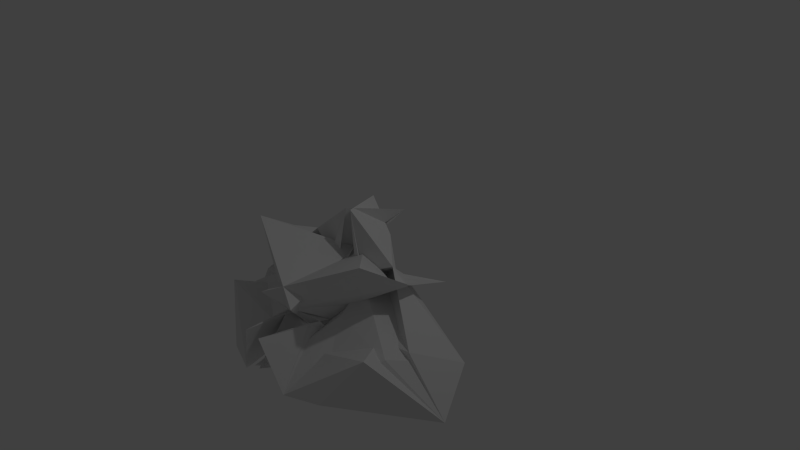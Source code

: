 # Source: blob2.blend  (saved by Blender 2.73.0; exported with 4.5.12 LTS)
import bpy
from mathutils import Matrix  # noqa: F401  (used for matrix-valued properties, if any)

bpy.ops.wm.read_factory_settings(use_empty=True)
scene = bpy.context.scene
scene.name = 'Scene'

# ---- collections
col_collection_1 = bpy.data.collections.new('Collection 1'); scene.collection.children.link(col_collection_1)

# ---- world
world_world = bpy.data.worlds.new('World'); scene.world = world_world
world_world.color = (0.05088, 0.05088, 0.05088)
world_world.use_sun_shadow = False
world_world.sun_shadow_jitter_overblur = 0.0
world_world.cycles.sampling_method = 'MANUAL'
world_world.cycles.sample_map_resolution = 256

# ---- cameras
cam_camera = bpy.data.cameras.new('Camera')
cam_camera.clip_end = 100.0
cam_camera.lens = 35.0
cam_camera.sensor_width = 32.0
cam_camera.sensor_height = 18.0
cam_camera.ortho_scale = 7.314
cam_camera.dof.focus_distance = 0.0
cam_camera.dof.aperture_fstop = 128.0

# ---- lights
light_lamp = bpy.data.lights.new('Lamp', 'POINT')
light_lamp.transmission_factor = 0.0
light_lamp.cutoff_distance = 30.0
light_lamp.energy = 100.0
light_lamp.shadow_buffer_clip_start = 1.001
light_lamp.shadow_soft_size = 0.1
light_lamp.shadow_maximum_resolution = 0.006
light_lamp.use_absolute_resolution = True
light_lamp.cycles.use_multiple_importance_sampling = False

# ---- meshes
me_icosphere_001 = bpy.data.meshes.new('Icosphere.001')
me_icosphere_001.from_pydata([(0.0293, -0.9082, -0.349), (0.3096, -1.915, -0.3443), (0.3789, -1.383, -0.203), (-0.5633, 0.3101, -0.1263), (-1.251, -0.06399, -0.8096), (-0.8506, -1.308, -0.3851), (-0.149, -0.6454, -1.058), (-0.2229, -0.4107, 0.141), (0.3966, -0.3869, 0.7693), (-0.1594, -0.3476, -0.2893), (0.4826, -1.89, -0.8241), (0.1144, -0.4416, -0.2774), (0.04579, -0.7276, -0.278), (0.1902, -1.29, -0.5964), (0.2043, -0.9145, -0.4766), (0.05943, -1.804, -1.077), (-0.4143, -1.637, -1.055), (0.03008, -0.5072, -0.03758), (-0.673, -0.4108, 0.164), (-0.8384, -0.9744, -0.5282), (-0.08218, 0.04969, -0.1065), (-1.464, -0.6178, -1.275), (0.2267, -1.248, -0.4001), (0.2178, -1.252, -0.7846), (0.7302, -1.546, -0.04846), (0.1875, -1.107, -0.4116), (-0.3852, -0.4213, 0.07177), (-0.5102, -1.033, 0.5748), (-0.2866, -0.3283, 0.2271), (0.2651, -0.4438, -0.04439), (-0.4783, -0.7453, -0.5313), (-0.9536, -0.703, -0.4968), (0.31, -0.8836, -1.316), (0.3512, -0.2378, 0.1639), (0.1048, -0.4811, -0.05962), (0.1282, 0.0237, 0.3845), (0.1711, -1.012, -0.6011), (-0.456, -0.6086, -0.7911), (0.05232, -1.234, -0.8742), (0.07874, -0.2523, -0.0215), (0.732, 0.2872, 0.6405), (0.206, -0.3567, -0.1086)], [], [(0, 13, 12), (1, 13, 15), (0, 12, 17), (0, 17, 19), (0, 19, 16), (1, 15, 22), (2, 14, 24), (3, 18, 26), (4, 20, 28), (5, 21, 30), (1, 22, 25), (2, 24, 27), (3, 26, 29), (4, 28, 31), (5, 30, 23), (6, 32, 37), (7, 33, 39), (8, 34, 40), (9, 35, 41), (10, 36, 38), (38, 41, 11), (38, 36, 41), (36, 9, 41), (41, 40, 11), (41, 35, 40), (35, 8, 40), (40, 39, 11), (40, 34, 39), (34, 7, 39), (39, 37, 11), (39, 33, 37), (33, 6, 37), (37, 38, 11), (37, 32, 38), (32, 10, 38), (23, 36, 10), (23, 30, 36), (30, 9, 36), (31, 35, 9), (31, 28, 35), (28, 8, 35), (29, 34, 8), (29, 26, 34), (26, 7, 34), (27, 33, 7), (27, 24, 33), (24, 6, 33), (25, 32, 6), (25, 22, 32), (22, 10, 32), (30, 31, 9), (30, 21, 31), (21, 4, 31), (28, 29, 8), (28, 20, 29), (20, 3, 29), (26, 27, 7), (26, 18, 27), (18, 2, 27), (24, 25, 6), (24, 14, 25), (14, 1, 25), (22, 23, 10), (22, 15, 23), (15, 5, 23), (16, 21, 5), (16, 19, 21), (19, 4, 21), (19, 20, 4), (19, 17, 20), (17, 3, 20), (17, 18, 3), (17, 12, 18), (12, 2, 18), (15, 16, 5), (15, 13, 16), (13, 0, 16), (12, 14, 2), (12, 13, 14), (13, 1, 14)])
me_icosphere_001.use_remesh_preserve_volume = False
me_icosphere_001.use_remesh_preserve_attributes = False
me_icosphere_001.use_mirror_vertex_groups = False
me_icosphere_001.update()
me_icosphere = bpy.data.meshes.new('Icosphere')
me_icosphere.from_pydata([(0.0293, -0.9082, -0.349), (0.3096, -1.915, -0.3443), (0.3789, -1.383, -0.203), (-0.5633, 0.3101, -0.1263), (-1.251, -0.06399, -0.8096), (-0.8506, -1.308, -0.3851), (-0.149, -0.6454, -1.058), (-0.2229, -0.4107, 0.141), (0.3966, -0.3869, 0.7693), (-0.1594, -0.3476, -0.2893), (0.4826, -1.89, -0.8241), (0.1144, -0.4416, -0.2774), (0.04579, -0.7276, -0.278), (0.1902, -1.29, -0.5964), (0.2043, -0.9145, -0.4766), (0.05943, -1.804, -1.077), (-0.4143, -1.637, -1.055), (0.03008, -0.5072, -0.03758), (-0.673, -0.4108, 0.164), (-0.8384, -0.9744, -0.5282), (-0.08218, 0.04969, -0.1065), (-1.464, -0.6178, -1.275), (0.2267, -1.248, -0.4001), (0.2178, -1.252, -0.7846), (0.7302, -1.546, -0.04846), (0.1875, -1.107, -0.4116), (-0.3852, -0.4213, 0.07177), (-0.5102, -1.033, 0.5748), (-0.2866, -0.3283, 0.2271), (0.2651, -0.4438, -0.04439), (-0.4783, -0.7453, -0.5313), (-0.9536, -0.703, -0.4968), (0.31, -0.8836, -1.316), (0.3512, -0.2378, 0.1639), (0.1048, -0.4811, -0.05962), (0.1282, 0.0237, 0.3845), (0.1711, -1.012, -0.6011), (-0.456, -0.6086, -0.7911), (0.05232, -1.234, -0.8742), (0.07874, -0.2523, -0.0215), (0.732, 0.2872, 0.6405), (0.206, -0.3567, -0.1086)], [], [(0, 13, 12), (1, 13, 15), (0, 12, 17), (0, 17, 19), (0, 19, 16), (1, 15, 22), (2, 14, 24), (3, 18, 26), (4, 20, 28), (5, 21, 30), (1, 22, 25), (2, 24, 27), (3, 26, 29), (4, 28, 31), (5, 30, 23), (6, 32, 37), (7, 33, 39), (8, 34, 40), (9, 35, 41), (10, 36, 38), (38, 41, 11), (38, 36, 41), (36, 9, 41), (41, 40, 11), (41, 35, 40), (35, 8, 40), (40, 39, 11), (40, 34, 39), (34, 7, 39), (39, 37, 11), (39, 33, 37), (33, 6, 37), (37, 38, 11), (37, 32, 38), (32, 10, 38), (23, 36, 10), (23, 30, 36), (30, 9, 36), (31, 35, 9), (31, 28, 35), (28, 8, 35), (29, 34, 8), (29, 26, 34), (26, 7, 34), (27, 33, 7), (27, 24, 33), (24, 6, 33), (25, 32, 6), (25, 22, 32), (22, 10, 32), (30, 31, 9), (30, 21, 31), (21, 4, 31), (28, 29, 8), (28, 20, 29), (20, 3, 29), (26, 27, 7), (26, 18, 27), (18, 2, 27), (24, 25, 6), (24, 14, 25), (14, 1, 25), (22, 23, 10), (22, 15, 23), (15, 5, 23), (16, 21, 5), (16, 19, 21), (19, 4, 21), (19, 20, 4), (19, 17, 20), (17, 3, 20), (17, 18, 3), (17, 12, 18), (12, 2, 18), (15, 16, 5), (15, 13, 16), (13, 0, 16), (12, 14, 2), (12, 13, 14), (13, 1, 14)])
me_icosphere.use_remesh_preserve_volume = False
me_icosphere.use_remesh_preserve_attributes = False
me_icosphere.use_mirror_vertex_groups = False
me_icosphere.update()

# ---- objects
ob_icosphere_001 = bpy.data.objects.new('Icosphere.001', me_icosphere_001)
ob_icosphere = bpy.data.objects.new('Icosphere', me_icosphere)
ob_lamp = bpy.data.objects.new('Lamp', light_lamp)
ob_camera = bpy.data.objects.new('Camera', cam_camera)

# ---- transforms, parenting, visibility, modifiers, constraints
ob_icosphere_001.location = (0.4286, 0.0, 0.0)
ob_icosphere_001.scale = (-1.0, 1.0, 1.0)
ob_icosphere_001.lineart.crease_threshold = 0.0
ob_icosphere.location = (-0.4455, 0.0, 0.0)
ob_icosphere.lineart.crease_threshold = 0.0
ob_lamp.location = (4.076, 1.005, 5.904)
ob_lamp.rotation_euler = (0.6503, 0.05522, 1.866)
ob_lamp.lock_rotations_4d = False
ob_lamp.empty_display_type = 'ARROWS'
ob_lamp.color = (0.0, 0.0, 0.0, 0.0)
ob_lamp.lineart.crease_threshold = 0.0
ob_camera.location = (7.481, -6.508, 5.344)
ob_camera.rotation_euler = (1.109, 0.01082, 0.8149)
ob_camera.lock_rotations_4d = False
ob_camera.empty_display_type = 'ARROWS'
ob_camera.color = (0.0, 0.0, 0.0, 0.0)
ob_camera.display_type = 'WIRE'
ob_camera.lineart.crease_threshold = 0.0

# ---- collection membership
col_collection_1.objects.link(ob_icosphere_001)
col_collection_1.objects.link(ob_icosphere)
col_collection_1.objects.link(ob_lamp)
col_collection_1.objects.link(ob_camera)

# ---- scene / render settings (as saved in the file)
scene.camera = ob_camera
scene.frame_start = 1; scene.frame_end = 250; scene.frame_set(1)
scene.render.engine = 'BLENDER_EEVEE_NEXT'
scene.render.resolution_percentage = 50
scene.render.dither_intensity = 0.0
scene.cycles.use_denoising = False
scene.cycles.samples = 10
scene.cycles.sampling_pattern = 'TABULATED_SOBOL'
scene.cycles.light_sampling_threshold = 0.0
scene.cycles.use_adaptive_sampling = False
scene.cycles.use_light_tree = False
scene.cycles.blur_glossy = 0.0
scene.cycles.pixel_filter_type = 'GAUSSIAN'
scene.cycles.sample_clamp_indirect = 0.0
scene.view_settings.view_transform = 'Standard'
bpy.context.view_layer.update()
